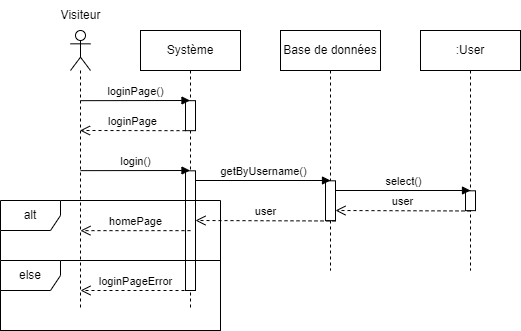

The diagram above was exported from draw.io. Its source (the exported page's mxGraphModel, read from the mxfile embedded in the PNG):
<mxGraphModel dx="1290" dy="522" grid="1" gridSize="10" guides="1" tooltips="1" connect="1" arrows="1" fold="1" page="1" pageScale="1" pageWidth="827" pageHeight="1169" math="0" shadow="0">
  <root>
    <mxCell id="0" />
    <mxCell id="1" parent="0" />
    <mxCell id="rgNrm7vOTYoTO0jiALcF-12" value="" style="shape=umlLifeline;perimeter=lifelinePerimeter;whiteSpace=wrap;html=1;container=1;dropTarget=0;collapsible=0;recursiveResize=0;outlineConnect=0;portConstraint=eastwest;newEdgeStyle={&quot;edgeStyle&quot;:&quot;elbowEdgeStyle&quot;,&quot;elbow&quot;:&quot;vertical&quot;,&quot;curved&quot;:0,&quot;rounded&quot;:0};participant=umlActor;" vertex="1" parent="1">
      <mxGeometry x="130" y="80" width="20" height="280" as="geometry" />
    </mxCell>
    <mxCell id="rgNrm7vOTYoTO0jiALcF-13" value="Visiteur" style="text;html=1;align=center;verticalAlign=middle;resizable=0;points=[];autosize=1;strokeColor=none;fillColor=none;" vertex="1" parent="1">
      <mxGeometry x="110" y="50" width="60" height="30" as="geometry" />
    </mxCell>
    <mxCell id="rgNrm7vOTYoTO0jiALcF-14" value="Système" style="shape=umlLifeline;perimeter=lifelinePerimeter;whiteSpace=wrap;html=1;container=1;dropTarget=0;collapsible=0;recursiveResize=0;outlineConnect=0;portConstraint=eastwest;newEdgeStyle={&quot;edgeStyle&quot;:&quot;elbowEdgeStyle&quot;,&quot;elbow&quot;:&quot;vertical&quot;,&quot;curved&quot;:0,&quot;rounded&quot;:0};" vertex="1" parent="1">
      <mxGeometry x="200" y="80" width="100" height="280" as="geometry" />
    </mxCell>
    <mxCell id="rgNrm7vOTYoTO0jiALcF-15" value="" style="html=1;points=[];perimeter=orthogonalPerimeter;outlineConnect=0;targetShapes=umlLifeline;portConstraint=eastwest;newEdgeStyle={&quot;edgeStyle&quot;:&quot;elbowEdgeStyle&quot;,&quot;elbow&quot;:&quot;vertical&quot;,&quot;curved&quot;:0,&quot;rounded&quot;:0};" vertex="1" parent="rgNrm7vOTYoTO0jiALcF-14">
      <mxGeometry x="45" y="70.17" width="10" height="30" as="geometry" />
    </mxCell>
    <mxCell id="rgNrm7vOTYoTO0jiALcF-16" value="Base de données" style="shape=umlLifeline;perimeter=lifelinePerimeter;whiteSpace=wrap;html=1;container=1;dropTarget=0;collapsible=0;recursiveResize=0;outlineConnect=0;portConstraint=eastwest;newEdgeStyle={&quot;edgeStyle&quot;:&quot;elbowEdgeStyle&quot;,&quot;elbow&quot;:&quot;vertical&quot;,&quot;curved&quot;:0,&quot;rounded&quot;:0};" vertex="1" parent="1">
      <mxGeometry x="340" y="80" width="100" height="240" as="geometry" />
    </mxCell>
    <mxCell id="rgNrm7vOTYoTO0jiALcF-17" value=":User" style="shape=umlLifeline;perimeter=lifelinePerimeter;whiteSpace=wrap;html=1;container=1;dropTarget=0;collapsible=0;recursiveResize=0;outlineConnect=0;portConstraint=eastwest;newEdgeStyle={&quot;edgeStyle&quot;:&quot;elbowEdgeStyle&quot;,&quot;elbow&quot;:&quot;vertical&quot;,&quot;curved&quot;:0,&quot;rounded&quot;:0};" vertex="1" parent="1">
      <mxGeometry x="480" y="80" width="100" height="240" as="geometry" />
    </mxCell>
    <mxCell id="rgNrm7vOTYoTO0jiALcF-18" value="loginPage()" style="html=1;verticalAlign=bottom;endArrow=block;edgeStyle=elbowEdgeStyle;elbow=vertical;curved=0;rounded=0;" edge="1" parent="1">
      <mxGeometry width="80" relative="1" as="geometry">
        <mxPoint x="140" y="150.17000000000002" as="sourcePoint" />
        <mxPoint x="249.50000000000023" y="150.0033333333334" as="targetPoint" />
      </mxGeometry>
    </mxCell>
    <mxCell id="rgNrm7vOTYoTO0jiALcF-19" value="loginPage" style="html=1;verticalAlign=bottom;endArrow=open;dashed=1;endSize=8;edgeStyle=elbowEdgeStyle;elbow=vertical;curved=0;rounded=0;" edge="1" parent="1">
      <mxGeometry relative="1" as="geometry">
        <mxPoint x="245" y="180.17000000000002" as="sourcePoint" />
        <mxPoint x="139.5" y="179.82999999999998" as="targetPoint" />
      </mxGeometry>
    </mxCell>
    <mxCell id="rgNrm7vOTYoTO0jiALcF-20" value="" style="html=1;points=[];perimeter=orthogonalPerimeter;outlineConnect=0;targetShapes=umlLifeline;portConstraint=eastwest;newEdgeStyle={&quot;edgeStyle&quot;:&quot;elbowEdgeStyle&quot;,&quot;elbow&quot;:&quot;vertical&quot;,&quot;curved&quot;:0,&quot;rounded&quot;:0};" vertex="1" parent="1">
      <mxGeometry x="245" y="220.31" width="10" height="119.69" as="geometry" />
    </mxCell>
    <mxCell id="rgNrm7vOTYoTO0jiALcF-21" value="" style="html=1;points=[];perimeter=orthogonalPerimeter;outlineConnect=0;targetShapes=umlLifeline;portConstraint=eastwest;newEdgeStyle={&quot;edgeStyle&quot;:&quot;elbowEdgeStyle&quot;,&quot;elbow&quot;:&quot;vertical&quot;,&quot;curved&quot;:0,&quot;rounded&quot;:0};" vertex="1" parent="1">
      <mxGeometry x="385" y="230.31" width="10" height="39.83" as="geometry" />
    </mxCell>
    <mxCell id="rgNrm7vOTYoTO0jiALcF-22" value="" style="html=1;points=[];perimeter=orthogonalPerimeter;outlineConnect=0;targetShapes=umlLifeline;portConstraint=eastwest;newEdgeStyle={&quot;edgeStyle&quot;:&quot;elbowEdgeStyle&quot;,&quot;elbow&quot;:&quot;vertical&quot;,&quot;curved&quot;:0,&quot;rounded&quot;:0};" vertex="1" parent="1">
      <mxGeometry x="525" y="240.31" width="10" height="19.83" as="geometry" />
    </mxCell>
    <mxCell id="rgNrm7vOTYoTO0jiALcF-23" value="login()" style="html=1;verticalAlign=bottom;endArrow=block;edgeStyle=elbowEdgeStyle;elbow=vertical;curved=0;rounded=0;" edge="1" parent="1">
      <mxGeometry width="80" relative="1" as="geometry">
        <mxPoint x="140" y="220.14" as="sourcePoint" />
        <mxPoint x="249.5" y="219.99714285714282" as="targetPoint" />
      </mxGeometry>
    </mxCell>
    <mxCell id="rgNrm7vOTYoTO0jiALcF-24" value="homePage" style="html=1;verticalAlign=bottom;endArrow=open;dashed=1;endSize=8;edgeStyle=elbowEdgeStyle;elbow=vertical;curved=0;rounded=0;" edge="1" parent="1">
      <mxGeometry relative="1" as="geometry">
        <mxPoint x="250" y="280.14" as="sourcePoint" />
        <mxPoint x="139.92857142857144" y="280.14" as="targetPoint" />
        <Array as="points">
          <mxPoint x="220" y="280.14" />
        </Array>
      </mxGeometry>
    </mxCell>
    <mxCell id="rgNrm7vOTYoTO0jiALcF-25" value="getByUsername()" style="html=1;verticalAlign=bottom;endArrow=block;edgeStyle=elbowEdgeStyle;elbow=vertical;curved=0;rounded=0;" edge="1" parent="1" source="rgNrm7vOTYoTO0jiALcF-20">
      <mxGeometry width="80" relative="1" as="geometry">
        <mxPoint x="260" y="230.14" as="sourcePoint" />
        <mxPoint x="390" y="230.14" as="targetPoint" />
      </mxGeometry>
    </mxCell>
    <mxCell id="rgNrm7vOTYoTO0jiALcF-26" value="select()" style="html=1;verticalAlign=bottom;endArrow=block;edgeStyle=elbowEdgeStyle;elbow=vertical;curved=0;rounded=0;" edge="1" parent="1" source="rgNrm7vOTYoTO0jiALcF-21">
      <mxGeometry width="80" relative="1" as="geometry">
        <mxPoint x="410" y="240.14" as="sourcePoint" />
        <mxPoint x="530" y="240.14" as="targetPoint" />
      </mxGeometry>
    </mxCell>
    <mxCell id="rgNrm7vOTYoTO0jiALcF-27" value="user" style="html=1;verticalAlign=bottom;endArrow=open;dashed=1;endSize=8;edgeStyle=elbowEdgeStyle;elbow=vertical;curved=0;rounded=0;" edge="1" parent="1" target="rgNrm7vOTYoTO0jiALcF-21">
      <mxGeometry relative="1" as="geometry">
        <mxPoint x="530" y="260.48" as="sourcePoint" />
        <mxPoint x="420" y="260.31" as="targetPoint" />
      </mxGeometry>
    </mxCell>
    <mxCell id="rgNrm7vOTYoTO0jiALcF-28" value="user" style="html=1;verticalAlign=bottom;endArrow=open;dashed=1;endSize=8;edgeStyle=elbowEdgeStyle;elbow=vertical;curved=0;rounded=0;" edge="1" parent="1" target="rgNrm7vOTYoTO0jiALcF-20">
      <mxGeometry relative="1" as="geometry">
        <mxPoint x="395" y="270.48" as="sourcePoint" />
        <mxPoint x="260" y="271.14" as="targetPoint" />
      </mxGeometry>
    </mxCell>
    <mxCell id="rgNrm7vOTYoTO0jiALcF-29" value="alt" style="shape=umlFrame;whiteSpace=wrap;html=1;pointerEvents=0;" vertex="1" parent="1">
      <mxGeometry x="60" y="250" width="220" height="130" as="geometry" />
    </mxCell>
    <mxCell id="rgNrm7vOTYoTO0jiALcF-30" value="loginPageError" style="html=1;verticalAlign=bottom;endArrow=open;dashed=1;endSize=8;edgeStyle=elbowEdgeStyle;elbow=vertical;curved=0;rounded=0;" edge="1" parent="1">
      <mxGeometry relative="1" as="geometry">
        <mxPoint x="250" y="340" as="sourcePoint" />
        <mxPoint x="140" y="340" as="targetPoint" />
        <Array as="points">
          <mxPoint x="215" y="340" />
        </Array>
      </mxGeometry>
    </mxCell>
    <mxCell id="rgNrm7vOTYoTO0jiALcF-31" value="else" style="shape=umlFrame;whiteSpace=wrap;html=1;pointerEvents=0;" vertex="1" parent="1">
      <mxGeometry x="60" y="310" width="220" height="70" as="geometry" />
    </mxCell>
  </root>
</mxGraphModel>